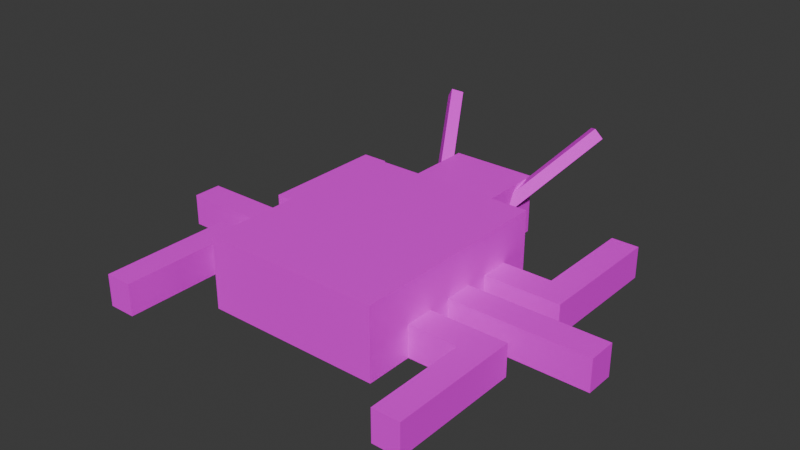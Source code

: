 # Source: bug.blend  (saved by Blender 4.3.34; exported with 4.5.12 LTS)
import bpy
from mathutils import Matrix  # noqa: F401  (used for matrix-valued properties, if any)

bpy.ops.wm.read_factory_settings(use_empty=True)
scene = bpy.context.scene
scene.name = 'Scene'

# ---- collections
col_collection = bpy.data.collections.new('Collection'); scene.collection.children.link(col_collection)

# ---- images (referenced by path relative to the original .blend; pixels are not part of the script)
import os
ASSET_DIR = os.environ.get("B2B_ASSET_DIR", "")  # directory of the original .blend (textures are referenced by path, not embedded)
HERE = os.path.dirname(os.path.abspath(__file__))  # packed textures are extracted next to this script under _unpacked/

def load_image(name, relpath, width, height, colorspace="sRGB"):
    """Load a texture the original file referenced (path relative to the .blend, or extracted next to this script)."""
    p = next((c for c in (os.path.join(HERE, relpath), os.path.join(ASSET_DIR, relpath)) if relpath and os.path.exists(c)), "")
    if p:
        img = bpy.data.images.load(p, check_existing=True)
        img.name = name
    else:  # same state as the original file: an image datablock whose file is absent (Cycles renders it pink)
        img = bpy.data.images.new(name, width, height)
        img.source = "FILE"
        img.filepath = "//" + (relpath or name)
    img.colorspace_settings.name = colorspace
    return img
img_color_palette_png = load_image('color-palette.png', 'color-palette.png', 1024, 1024, 'sRGB')

# ---- materials (node trees are filled in below, after node groups)
mat_material = bpy.data.materials.new('Material')
mat_material.alpha_threshold = 0.0
mat_material.roughness = 0.5
mat_material.line_color = (0.0, 0.0, 0.0, 1.0)

# ---- material node trees
mat_material.use_nodes = True; mat_material.node_tree.nodes.clear()
_N = mat_material.node_tree.nodes; _L = mat_material.node_tree.links
n0 = _N.new('ShaderNodeOutputMaterial'); n0.name = 'Material Output'; n0.location = (300, 300)
n1 = _N.new('ShaderNodeBsdfPrincipled'); n1.name = 'Principled BSDF'; n1.location = (10, 300)
n1.inputs[3].default_value = 1.45
n2 = _N.new('ShaderNodeTexImage'); n2.name = 'Image Texture'; n2.location = (-280, 260)
n2.image = img_color_palette_png
_L.new(n1.outputs[0], n0.inputs[0])
_L.new(n2.outputs[0], n1.inputs[0])
n0.is_active_output = True

# ---- world
world_world = bpy.data.worlds.new('World'); scene.world = world_world
world_world.use_nodes = True; world_world.node_tree.nodes.clear()
_N = world_world.node_tree.nodes; _L = world_world.node_tree.links
n0 = _N.new('ShaderNodeOutputWorld'); n0.name = 'World Output'; n0.location = (300, 300)
n1 = _N.new('ShaderNodeBackground'); n1.name = 'Background'; n1.location = (10, 300)
n1.inputs[0].default_value = (0.05088, 0.05088, 0.05088, 1.0)
_L.new(n1.outputs[0], n0.inputs[0])
n0.is_active_output = True
world_world.color = (0.05088, 0.05088, 0.05088)
world_world.sun_shadow_jitter_overblur = 0.0

# ---- meshes
me_cube_001 = bpy.data.meshes.new('Cube.001')
me_cube_001.from_pydata([(-1.0, -1.0, -1.0), (-1.0, -1.0, 1.0), (-1.0, 1.0, -1.0), (-1.0, 1.0, 1.0), (1.0, -1.0, -1.0), (1.0, -1.0, 1.0), (1.0, 1.0, -1.0), (1.0, 1.0, 1.0), (-1.0, 0.0, -1.0), (-1.0, -1.0, 0.0), (-1.0, 0.0, 1.0), (-1.0, 1.0, 0.0), (0.0, 1.0, -1.0), (0.0, 1.0, 1.0), (1.0, 1.0, 0.0), (1.0, 0.0, -1.0), (1.0, 0.0, 1.0), (1.0, -1.0, 0.0), (0.0, 0.0, -1.0), (1.0, 0.0, 0.0), (0.0, 1.0, 0.0), (-1.0, 0.0, 0.0), (0.3327, -1.0, -1.0), (-0.3327, -1.0, -1.0), (0.0, -0.6673, -1.0), (-0.3327, -1.0, 1.0), (0.3327, -1.0, 1.0), (-0.3327, 0.0, 1.0), (0.3327, 0.0, 1.0), (0.0, 0.3327, 1.0), (0.3327, -1.0, 0.0), (-0.3327, -1.0, 0.0), (-0.4917, 0.9155, -0.8318), (-0.4917, 0.9155, 0.8318), (-0.4917, 1.709, -0.8318), (-0.4917, 1.709, 0.8318), (0.4917, 0.9155, -0.8318), (0.4917, 0.9155, 0.8318), (0.4917, 1.709, -0.8318), (0.4917, 1.709, 0.8318), (0.3276, 1.403, 0.3063), (0.865, 2.178, 2.026), (0.4055, 1.433, 0.04155), (0.9429, 2.208, 1.761), (0.4245, 1.33, 0.4095), (0.9619, 2.105, 2.129), (0.5024, 1.36, 0.1448), (1.04, 2.135, 1.864), (-0.4245, 1.33, 0.4095), (-0.9619, 2.105, 2.129), (-0.5024, 1.36, 0.1448), (-1.04, 2.135, 1.864), (-0.3276, 1.403, 0.3063), (-0.865, 2.178, 2.026), (-0.4055, 1.433, 0.04155), (-0.9429, 2.208, 1.761), (0.5416, 0.4272, -0.9982), (0.9141, 0.4272, -0.9982), (0.5416, 0.6996, -0.9982), (0.9141, 0.6996, -0.9982), (1.561, 0.4272, -0.9982), (1.561, 0.6996, -0.9982), (1.871, 0.4272, -0.9982), (1.871, 0.6996, -0.9982), (1.561, 1.666, -0.9982), (1.871, 1.666, -0.9982), (0.5416, 0.6996, -0.1036), (0.5416, 0.4272, -0.1036), (0.9141, 0.4272, -0.1036), (0.9141, 0.6996, -0.1036), (1.561, 0.4272, -0.1036), (1.561, 0.6996, -0.1036), (1.871, 0.4272, -0.1036), (1.871, 0.6996, -0.1036), (1.871, 1.666, -0.1036), (1.561, 1.666, -0.1036), (0.5416, -0.2867, -0.09715), (0.9141, -0.2867, -0.09715), (0.5416, -0.5592, -0.09715), (0.9141, -0.5592, -0.09715), (1.561, -0.2867, -0.09715), (1.561, -0.5592, -0.09715), (1.871, -0.2867, -0.09715), (1.871, -0.5592, -0.09715), (1.561, -1.526, -0.09715), (1.871, -1.526, -0.09715), (0.5416, -0.5592, -0.9918), (0.5416, -0.2867, -0.9918), (0.9141, -0.2867, -0.9918), (0.9141, -0.5592, -0.9918), (1.561, -0.2867, -0.9918), (1.561, -0.5592, -0.9918), (1.871, -0.2867, -0.9918), (1.871, -0.5592, -0.9918), (1.871, -1.526, -0.9918), (1.561, -1.526, -0.9918), (0.5416, 0.2108, -0.09715), (0.9141, 0.2108, -0.09715), (0.5416, -0.06165, -0.09715), (0.9141, -0.06165, -0.09715), (2.577, 0.2108, -0.09715), (2.577, -0.06165, -0.09715), (0.5416, -0.06165, -0.9918), (0.5416, 0.2108, -0.9918), (0.9141, 0.2108, -0.9918), (0.9141, -0.06165, -0.9918), (2.577, 0.2108, -0.9918), (2.577, -0.06165, -0.9918), (-0.5195, -0.08032, -0.09715), (-0.8921, -0.08032, -0.09715), (-0.5195, 0.1921, -0.09715), (-0.8921, 0.1921, -0.09715), (-2.555, -0.08032, -0.09715), (-2.555, 0.1921, -0.09715), (-0.5195, 0.1921, -0.9918), (-0.5195, -0.08032, -0.9918), (-0.8921, -0.08032, -0.9918), (-0.8921, 0.1921, -0.9918), (-2.555, -0.08032, -0.9918), (-2.555, 0.1921, -0.9918), (-0.5195, 0.4172, -0.09715), (-0.8921, 0.4172, -0.09715), (-0.5195, 0.6897, -0.09715), (-0.8921, 0.6897, -0.09715), (-1.539, 0.4172, -0.09715), (-1.539, 0.6897, -0.09715), (-1.849, 0.4172, -0.09715), (-1.849, 0.6897, -0.09715), (-1.539, 1.656, -0.09715), (-1.849, 1.656, -0.09715), (-0.5195, 0.6897, -0.9918), (-0.5195, 0.4172, -0.9918), (-0.8921, 0.4172, -0.9918), (-0.8921, 0.6897, -0.9918), (-1.539, 0.4172, -0.9918), (-1.539, 0.6897, -0.9918), (-1.849, 0.4172, -0.9918), (-1.849, 0.6897, -0.9918), (-1.849, 1.656, -0.9918), (-1.539, 1.656, -0.9918), (-0.5195, -0.2967, -0.9982), (-0.5195, -0.5691, -0.9982), (-0.8921, -0.5691, -0.9982), (-1.539, -0.5691, -0.9982), (-1.539, -1.536, -0.9982), (-1.849, -1.536, -0.9982), (-0.5195, -0.5691, -0.1036), (-1.539, -0.2967, -0.1036), (-1.539, -1.536, -0.1036), (-0.8921, -0.2967, -0.9982), (-1.539, -0.2967, -0.9982), (-1.849, -0.2967, -0.9982), (-1.849, -0.5691, -0.9982), (-0.5195, -0.2967, -0.1036), (-0.8921, -0.2967, -0.1036), (-0.8921, -0.5691, -0.1036), (-1.539, -0.5691, -0.1036), (-1.849, -0.2967, -0.1036), (-1.849, -0.5691, -0.1036), (-1.849, -1.536, -0.1036)], [], [(21, 10, 3, 11), (20, 13, 7, 14), (19, 16, 5, 17), (16, 28, 26, 5), (23, 31, 9, 0), (17, 5, 26, 30), (13, 3, 10, 27, 29), (7, 13, 29, 28, 16), (18, 15, 4, 22, 24), (2, 12, 18, 8), (12, 6, 15, 18), (27, 10, 1, 25), (8, 18, 24, 23, 0), (31, 25, 1, 9), (15, 19, 17, 4), (6, 14, 19, 15), (14, 7, 16, 19), (12, 20, 14, 6), (2, 11, 20, 12), (11, 3, 13, 20), (8, 21, 11, 2), (0, 9, 21, 8), (9, 1, 10, 21), (22, 23, 24), (27, 28, 29), (27, 25, 26, 28), (31, 23, 22, 30), (25, 31, 30, 26), (4, 17, 30, 22), (32, 33, 35, 34), (34, 35, 39, 38), (38, 39, 37, 36), (36, 37, 33, 32), (34, 38, 36, 32), (39, 35, 33, 37), (40, 41, 43, 42), (42, 43, 47, 46), (46, 47, 45, 44), (44, 45, 41, 40), (42, 46, 44, 40), (47, 43, 41, 45), (48, 49, 51, 50), (50, 51, 55, 54), (54, 55, 53, 52), (52, 53, 49, 48), (50, 54, 52, 48), (55, 51, 49, 53), (56, 58, 59, 57), (59, 61, 60, 57), (61, 63, 62, 60), (61, 64, 65, 63), (67, 68, 69, 66), (69, 68, 70, 71), (71, 70, 72, 73), (71, 73, 74, 75), (61, 59, 69, 71), (63, 65, 74, 73), (60, 62, 72, 70), (57, 60, 70, 68), (59, 58, 66, 69), (65, 64, 75, 74), (58, 56, 67, 66), (62, 63, 73, 72), (64, 61, 71, 75), (56, 57, 68, 67), (76, 78, 79, 77), (79, 81, 80, 77), (81, 83, 82, 80), (81, 84, 85, 83), (87, 88, 89, 86), (89, 88, 90, 91), (91, 90, 92, 93), (91, 93, 94, 95), (81, 79, 89, 91), (83, 85, 94, 93), (80, 82, 92, 90), (77, 80, 90, 88), (79, 78, 86, 89), (85, 84, 95, 94), (78, 76, 87, 86), (82, 83, 93, 92), (84, 81, 91, 95), (76, 77, 88, 87), (96, 98, 99, 97), (99, 101, 100, 97), (103, 104, 105, 102), (105, 104, 106, 107), (101, 107, 106, 100), (101, 99, 105, 107), (97, 100, 106, 104), (99, 98, 102, 105), (98, 96, 103, 102), (96, 97, 104, 103), (108, 110, 111, 109), (111, 113, 112, 109), (115, 116, 117, 114), (117, 116, 118, 119), (113, 119, 118, 112), (113, 111, 117, 119), (109, 112, 118, 116), (111, 110, 114, 117), (110, 108, 115, 114), (108, 109, 116, 115), (120, 122, 123, 121), (123, 125, 124, 121), (125, 127, 126, 124), (125, 128, 129, 127), (131, 132, 133, 130), (133, 132, 134, 135), (135, 134, 136, 137), (135, 137, 138, 139), (125, 123, 133, 135), (127, 129, 138, 137), (124, 126, 136, 134), (121, 124, 134, 132), (123, 122, 130, 133), (129, 128, 139, 138), (122, 120, 131, 130), (126, 127, 137, 136), (128, 125, 135, 139), (120, 121, 132, 131), (140, 149, 142, 141), (142, 149, 150, 143), (143, 150, 151, 152), (143, 152, 145, 144), (153, 146, 155, 154), (155, 156, 147, 154), (156, 158, 157, 147), (156, 148, 159, 158), (143, 156, 155, 142), (152, 158, 159, 145), (150, 147, 157, 151), (149, 154, 147, 150), (142, 155, 146, 141), (145, 159, 148, 144), (141, 146, 153, 140), (144, 148, 156, 143), (140, 153, 154, 149), (151, 152, 158, 157)])
_uv = me_cube_001.uv_layers.new(name='UVMap')
_uv.uv.foreach_set('vector', [0.1727, 0.5757, 0.1778, 0.5757, 0.1778, 0.5808, 0.1727, 0.5808, 0.1727, 0.5859, 0.1778, 0.5859, 0.1778, 0.591, 0.1727, 0.591, 0.1727, 0.5962, 0.1778, 0.5962, 0.1778, 0.6013, 0.1727, 0.6013, 0.1778, 0.5962, 0.1813, 0.5962, 0.1813, 0.6013, 0.1778, 0.6013, 0.1676, 0.6081, 0.1727, 0.6081, 0.1727, 0.6115, 0.1676, 0.6115, 0.1727, 0.6013, 0.1778, 0.6013, 0.1778, 0.6047, 0.1727, 0.6047, 0.183, 0.591, 0.1881, 0.591, 0.1881, 0.5962, 0.1847, 0.5962, 0.183, 0.5945, 0.1778, 0.591, 0.183, 0.591, 0.183, 0.5945, 0.1813, 0.5962, 0.1778, 0.5962, 0.1625, 0.5962, 0.1676, 0.5962, 0.1676, 0.6013, 0.1642, 0.6013, 0.1625, 0.5996, 0.1574, 0.591, 0.1625, 0.591, 0.1625, 0.5962, 0.1574, 0.5962, 0.1625, 0.591, 0.1676, 0.591, 0.1676, 0.5962, 0.1625, 0.5962, 0.1847, 0.5962, 0.1881, 0.5962, 0.1881, 0.6013, 0.1847, 0.6013, 0.1574, 0.5962, 0.1625, 0.5962, 0.1625, 0.5996, 0.1608, 0.6013, 0.1574, 0.6013, 0.1727, 0.6081, 0.1778, 0.6081, 0.1778, 0.6115, 0.1727, 0.6115, 0.1676, 0.5962, 0.1727, 0.5962, 0.1727, 0.6013, 0.1676, 0.6013, 0.1676, 0.591, 0.1727, 0.591, 0.1727, 0.5962, 0.1676, 0.5962, 0.1727, 0.591, 0.1778, 0.591, 0.1778, 0.5962, 0.1727, 0.5962, 0.1676, 0.5859, 0.1727, 0.5859, 0.1727, 0.591, 0.1676, 0.591, 0.1676, 0.5808, 0.1727, 0.5808, 0.1727, 0.5859, 0.1676, 0.5859, 0.1727, 0.5808, 0.1778, 0.5808, 0.1778, 0.5859, 0.1727, 0.5859, 0.1676, 0.5757, 0.1727, 0.5757, 0.1727, 0.5808, 0.1676, 0.5808, 0.1676, 0.5706, 0.1727, 0.5706, 0.1727, 0.5757, 0.1676, 0.5757, 0.1727, 0.5706, 0.1778, 0.5706, 0.1778, 0.5757, 0.1727, 0.5757, 0.9278, 0.09191, 0.9261, 0.09191, 0.9278, 0.09021, 0.95, 0.08679, 0.9466, 0.08679, 0.9483, 0.08508, 0.95, 0.08679, 0.95, 0.09191, 0.9466, 0.09191, 0.9466, 0.08679, 0.938, 0.09873, 0.9329, 0.09873, 0.9329, 0.09533, 0.938, 0.09533, 0.9431, 0.09873, 0.938, 0.09873, 0.938, 0.09533, 0.9431, 0.09533, 0.1676, 0.6013, 0.1727, 0.6013, 0.1727, 0.6047, 0.1676, 0.6047, 0.9415, 0.07577, 0.9493, 0.07577, 0.9493, 0.08364, 0.9415, 0.08364, 0.9415, 0.08364, 0.9493, 0.08364, 0.9493, 0.09151, 0.9415, 0.09151, 0.9415, 0.09151, 0.9493, 0.09151, 0.9493, 0.09938, 0.9415, 0.09938, 0.9415, 0.09938, 0.9493, 0.09938, 0.9493, 0.1072, 0.9415, 0.1072, 0.9336, 0.09151, 0.9415, 0.09151, 0.9415, 0.09938, 0.9336, 0.09938, 0.9493, 0.09151, 0.9572, 0.09151, 0.9572, 0.09938, 0.9493, 0.09938, 0.9386, 0.07925, 0.9472, 0.07925, 0.9472, 0.08784, 0.9386, 0.08784, 0.9386, 0.08784, 0.9472, 0.08784, 0.9472, 0.09643, 0.9386, 0.09643, 0.9386, 0.09643, 0.9472, 0.09643, 0.9472, 0.105, 0.9386, 0.105, 0.9386, 0.105, 0.9472, 0.105, 0.9472, 0.1136, 0.9386, 0.1136, 0.9301, 0.09643, 0.9386, 0.09643, 0.9386, 0.105, 0.9301, 0.105, 0.9472, 0.09643, 0.9558, 0.09643, 0.9558, 0.105, 0.9472, 0.105, 0.9415, 0.08093, 0.9493, 0.08093, 0.9493, 0.08868, 0.9415, 0.08868, 0.9415, 0.08868, 0.9493, 0.08868, 0.9493, 0.09643, 0.9415, 0.09643, 0.9415, 0.09643, 0.9493, 0.09643, 0.9493, 0.1042, 0.9415, 0.1042, 0.9415, 0.1042, 0.9493, 0.1042, 0.9493, 0.1119, 0.9415, 0.1119, 0.9338, 0.09643, 0.9415, 0.09643, 0.9415, 0.1042, 0.9338, 0.1042, 0.9493, 0.09643, 0.957, 0.09643, 0.957, 0.1042, 0.9493, 0.1042, 0.9499, 0.07741, 0.9499, 0.08159, 0.9451, 0.08159, 0.9451, 0.07741, 0.9451, 0.08159, 0.9368, 0.08159, 0.9368, 0.07741, 0.9451, 0.07741, 0.9368, 0.08159, 0.9329, 0.08159, 0.9329, 0.07741, 0.9368, 0.07741, 0.9368, 0.08159, 0.9368, 0.09643, 0.9329, 0.09643, 0.9329, 0.08159, 0.9499, 0.07741, 0.9547, 0.07741, 0.9547, 0.08159, 0.9499, 0.08159, 0.9547, 0.08159, 0.9547, 0.07741, 0.963, 0.07741, 0.963, 0.08159, 0.963, 0.08159, 0.963, 0.07741, 0.9669, 0.07741, 0.9669, 0.08159, 0.963, 0.08159, 0.9669, 0.08159, 0.9669, 0.09643, 0.963, 0.09643, 0.9514, 0.09643, 0.9514, 0.1047, 0.9468, 0.1047, 0.9468, 0.09643, 0.9375, 0.1006, 0.9375, 0.1155, 0.9329, 0.1155, 0.9329, 0.1006, 0.9421, 0.1095, 0.9421, 0.1135, 0.9375, 0.1135, 0.9375, 0.1095, 0.9421, 0.1012, 0.9421, 0.1095, 0.9375, 0.1095, 0.9375, 0.1012, 0.9514, 0.1047, 0.9514, 0.1095, 0.9468, 0.1095, 0.9468, 0.1047, 0.9596, 0.1011, 0.9556, 0.1011, 0.9556, 0.09643, 0.9596, 0.09643, 0.9556, 0.1011, 0.9514, 0.1011, 0.9514, 0.09643, 0.9556, 0.09643, 0.9375, 0.09643, 0.9375, 0.1006, 0.9329, 0.1006, 0.9329, 0.09643, 0.9468, 0.09643, 0.9468, 0.1113, 0.9421, 0.1113, 0.9421, 0.09643, 0.9421, 0.09643, 0.9421, 0.1012, 0.9375, 0.1012, 0.9375, 0.09643, 0.9302, 0.0767, 0.9302, 0.0805, 0.9259, 0.0805, 0.9259, 0.0767, 0.9259, 0.0805, 0.9184, 0.0805, 0.9184, 0.0767, 0.9259, 0.0767, 0.9184, 0.0805, 0.9147, 0.0805, 0.9147, 0.0767, 0.9184, 0.0767, 0.9184, 0.0805, 0.9184, 0.09397, 0.9147, 0.09397, 0.9147, 0.0805, 0.9302, 0.0767, 0.9346, 0.0767, 0.9346, 0.0805, 0.9302, 0.0805, 0.9346, 0.0805, 0.9346, 0.0767, 0.9421, 0.0767, 0.9421, 0.0805, 0.9421, 0.0805, 0.9421, 0.0767, 0.9457, 0.0767, 0.9457, 0.0805, 0.9421, 0.0805, 0.9457, 0.0805, 0.9457, 0.09397, 0.9421, 0.09397, 0.9316, 0.09397, 0.9316, 0.1015, 0.9274, 0.1015, 0.9274, 0.09397, 0.919, 0.09777, 0.919, 0.1112, 0.9147, 0.1112, 0.9147, 0.09777, 0.9232, 0.1058, 0.9232, 0.1094, 0.919, 0.1094, 0.919, 0.1058, 0.9232, 0.09831, 0.9232, 0.1058, 0.919, 0.1058, 0.919, 0.09831, 0.9316, 0.1015, 0.9316, 0.1058, 0.9274, 0.1058, 0.9274, 0.1015, 0.939, 0.09818, 0.9354, 0.09818, 0.9354, 0.09397, 0.939, 0.09397, 0.9354, 0.09818, 0.9316, 0.09818, 0.9316, 0.09397, 0.9354, 0.09397, 0.919, 0.09397, 0.919, 0.09777, 0.9147, 0.09777, 0.9147, 0.09397, 0.9274, 0.09397, 0.9274, 0.1074, 0.9232, 0.1074, 0.9232, 0.09397, 0.9232, 0.09397, 0.9232, 0.09831, 0.919, 0.09831, 0.919, 0.09397, 0.9357, 0.0832, 0.9407, 0.0832, 0.9407, 0.08894, 0.9357, 0.08894, 0.9407, 0.08894, 0.9407, 0.1146, 0.9357, 0.1146, 0.9357, 0.08894, 0.9307, 0.1146, 0.9307, 0.1088, 0.9357, 0.1088, 0.9357, 0.1146, 0.9357, 0.1088, 0.9307, 0.1088, 0.9307, 0.0832, 0.9357, 0.0832, 0.9407, 0.08878, 0.9407, 0.0832, 0.9458, 0.0832, 0.9458, 0.08878, 0.9251, 0.0832, 0.9251, 0.1088, 0.9195, 0.1088, 0.9195, 0.0832, 0.9307, 0.08894, 0.9307, 0.1146, 0.9251, 0.1146, 0.9251, 0.08894, 0.9251, 0.1088, 0.9251, 0.1146, 0.9195, 0.1146, 0.9195, 0.1088, 0.9458, 0.09436, 0.9407, 0.09436, 0.9407, 0.08878, 0.9458, 0.08878, 0.9307, 0.0832, 0.9307, 0.08894, 0.9251, 0.08894, 0.9251, 0.0832, 0.9411, 0.0756, 0.947, 0.0756, 0.947, 0.08232, 0.9411, 0.08232, 0.947, 0.08232, 0.947, 0.1123, 0.9411, 0.1123, 0.9411, 0.08232, 0.9352, 0.1123, 0.9352, 0.1056, 0.9411, 0.1056, 0.9411, 0.1123, 0.9411, 0.1056, 0.9352, 0.1056, 0.9352, 0.0756, 0.9411, 0.0756, 0.947, 0.08213, 0.947, 0.0756, 0.9529, 0.0756, 0.9529, 0.08213, 0.9287, 0.0756, 0.9287, 0.1056, 0.9222, 0.1056, 0.9222, 0.0756, 0.9352, 0.08232, 0.9352, 0.1123, 0.9287, 0.1123, 0.9287, 0.08232, 0.9287, 0.1056, 0.9287, 0.1123, 0.9222, 0.1123, 0.9222, 0.1056, 0.9529, 0.08867, 0.947, 0.08867, 0.947, 0.08213, 0.9529, 0.08213, 0.9352, 0.0756, 0.9352, 0.08232, 0.9287, 0.08232, 0.9287, 0.0756, 0.9548, 0.08362, 0.9548, 0.08644, 0.9516, 0.08644, 0.9516, 0.08362, 0.9516, 0.08644, 0.946, 0.08644, 0.946, 0.08362, 0.9516, 0.08362, 0.946, 0.08644, 0.9433, 0.08644, 0.9433, 0.08362, 0.946, 0.08362, 0.946, 0.08644, 0.946, 0.09643, 0.9433, 0.09643, 0.9433, 0.08644, 0.9548, 0.08362, 0.958, 0.08362, 0.958, 0.08644, 0.9548, 0.08644, 0.958, 0.08644, 0.958, 0.08362, 0.9636, 0.08362, 0.9636, 0.08644, 0.9636, 0.08644, 0.9636, 0.08362, 0.9663, 0.08362, 0.9663, 0.08644, 0.9636, 0.08644, 0.9663, 0.08644, 0.9663, 0.09643, 0.9636, 0.09643, 0.9558, 0.09643, 0.9558, 0.102, 0.9527, 0.102, 0.9527, 0.09643, 0.9465, 0.09925, 0.9465, 0.1092, 0.9433, 0.1092, 0.9433, 0.09925, 0.9496, 0.1052, 0.9496, 0.1079, 0.9465, 0.1079, 0.9465, 0.1052, 0.9496, 0.09965, 0.9496, 0.1052, 0.9465, 0.1052, 0.9465, 0.09965, 0.9558, 0.102, 0.9558, 0.1052, 0.9527, 0.1052, 0.9527, 0.102, 0.9613, 0.09956, 0.9587, 0.09956, 0.9587, 0.09643, 0.9613, 0.09643, 0.9587, 0.09956, 0.9558, 0.09956, 0.9558, 0.09643, 0.9587, 0.09643, 0.9465, 0.09643, 0.9465, 0.09925, 0.9433, 0.09925, 0.9433, 0.09643, 0.9527, 0.09643, 0.9527, 0.1064, 0.9496, 0.1064, 0.9496, 0.09643, 0.9496, 0.09643, 0.9496, 0.09965, 0.9465, 0.09965, 0.9465, 0.09643, 0.9265, 0.07868, 0.9297, 0.07868, 0.9297, 0.08156, 0.9265, 0.08156, 0.9297, 0.08156, 0.9297, 0.07868, 0.9354, 0.07868, 0.9354, 0.08156, 0.9354, 0.08156, 0.9354, 0.07868, 0.9382, 0.07868, 0.9382, 0.08156, 0.9354, 0.08156, 0.9382, 0.08156, 0.9382, 0.09175, 0.9354, 0.09175, 0.9499, 0.07868, 0.9499, 0.08156, 0.9466, 0.08156, 0.9466, 0.07868, 0.9466, 0.08156, 0.9409, 0.08156, 0.9409, 0.07868, 0.9466, 0.07868, 0.9409, 0.08156, 0.9382, 0.08156, 0.9382, 0.07868, 0.9409, 0.07868, 0.9409, 0.08156, 0.9409, 0.09175, 0.9382, 0.09175, 0.9382, 0.08156, 0.9562, 0.1111, 0.9531, 0.1111, 0.9531, 0.1054, 0.9562, 0.1054, 0.9531, 0.08888, 0.9499, 0.08888, 0.9499, 0.07868, 0.9531, 0.07868, 0.9562, 0.08141, 0.9531, 0.08141, 0.9531, 0.07868, 0.9562, 0.07868, 0.9562, 0.08711, 0.9531, 0.08711, 0.9531, 0.08141, 0.9562, 0.08141, 0.9562, 0.1054, 0.9531, 0.1054, 0.9531, 0.1021, 0.9562, 0.1021, 0.9322, 0.108, 0.9322, 0.1048, 0.9349, 0.1048, 0.9349, 0.108, 0.9265, 0.108, 0.9265, 0.1048, 0.9293, 0.1048, 0.9293, 0.108, 0.9594, 0.08888, 0.9562, 0.08888, 0.9562, 0.07868, 0.9594, 0.07868, 0.9562, 0.09039, 0.9531, 0.09039, 0.9531, 0.08711, 0.9562, 0.08711, 0.9531, 0.09175, 0.9531, 0.09462, 0.9499, 0.09462, 0.9499, 0.09175])
me_cube_001.materials.append(mat_material)
me_cube_001.update()

# ---- objects
ob_cube = bpy.data.objects.new('Cube', me_cube_001)

# ---- transforms, parenting, visibility, modifiers, constraints
ob_cube.location = (0.0, 0.0, 0.0)
ob_cube.scale = (1.003, 1.201, 0.4059)

# ---- collection membership
col_collection.objects.link(ob_cube)

# ---- scene / render settings (as saved in the file)
scene.frame_start = 1; scene.frame_end = 250; scene.frame_set(1)
scene.render.engine = 'BLENDER_EEVEE_NEXT'
bpy.context.view_layer.update()

# ---- added for rendering (the .blend has no active camera and no usable light): camera, sun
cam_auto = bpy.data.cameras.new('AutoCamera')
cam_auto.lens = 50.0
cam_auto.sensor_width = 36.0
cam_auto.clip_end = 1000.0
ob_auto_camera = bpy.data.objects.new('AutoCamera', cam_auto)
scene.collection.objects.link(ob_auto_camera)
ob_auto_camera.location = (6.44338, -7.31511, 5.37495)
ob_auto_camera.rotation_euler = (1.09748, -7.21219e-08, 0.694738)
scene.camera = ob_auto_camera
light_auto_sun = bpy.data.lights.new('AutoSun', 'SUN')
light_auto_sun.energy = 3.0
light_auto_sun.angle = 0.0523599
ob_auto_sun = bpy.data.objects.new('AutoSun', light_auto_sun)
scene.collection.objects.link(ob_auto_sun)
ob_auto_sun.rotation_euler = (0.872665, 0.174533, 0.523599)
bpy.context.view_layer.update()
